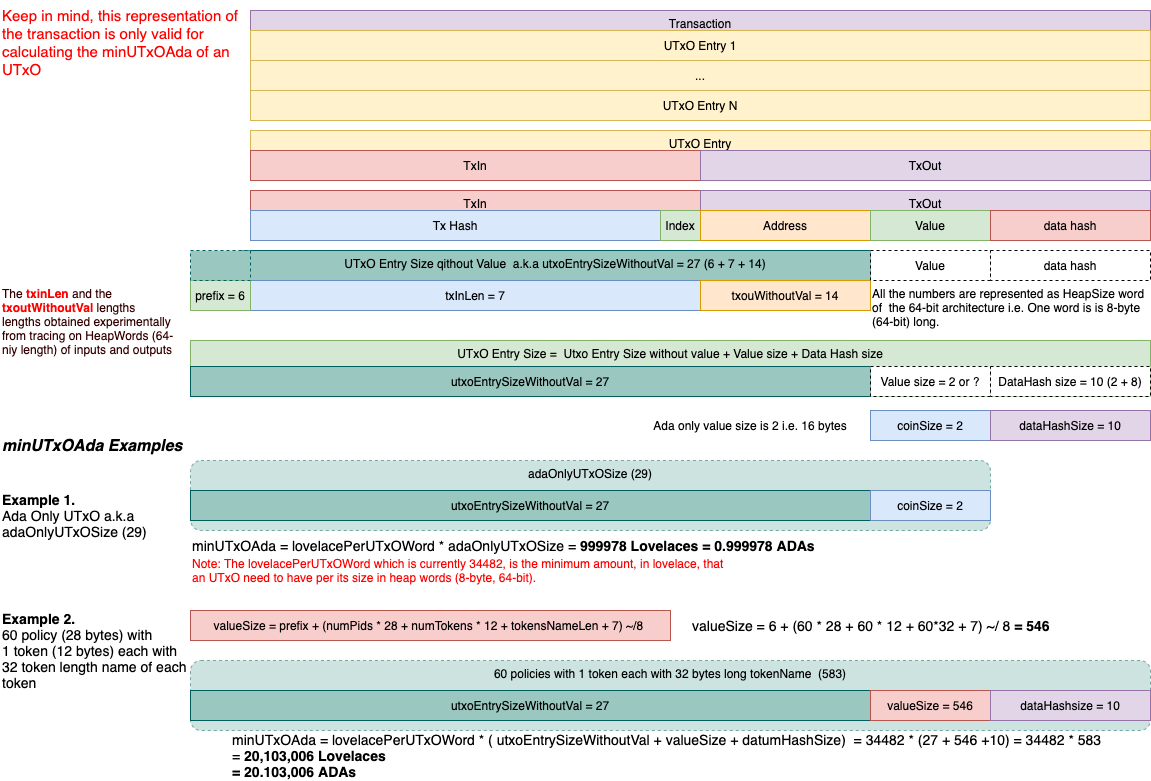

The diagram above was exported from draw.io. Its source (the exported page's mxGraphModel, read from the mxfile embedded in the PNG):
<mxGraphModel dx="1398" dy="939" grid="1" gridSize="10" guides="1" tooltips="1" connect="1" arrows="1" fold="1" page="1" pageScale="1" pageWidth="1169" pageHeight="827" math="0" shadow="0">
  <root>
    <mxCell id="0" />
    <mxCell id="1" parent="0" />
    <mxCell id="LOttIvkN2JS158aLjb4N-37" value="60 policies with 1 token each with 32 bytes long tokenName&amp;nbsp; (583)" style="rounded=1;whiteSpace=wrap;html=1;align=center;verticalAlign=top;fillColor=#9AC7BF;strokeColor=#005E5E;opacity=50;dashed=1;" vertex="1" parent="1">
      <mxGeometry x="200" y="690" width="960" height="70" as="geometry" />
    </mxCell>
    <mxCell id="LOttIvkN2JS158aLjb4N-36" value="adaOnlyUTxOSize (29)" style="rounded=1;whiteSpace=wrap;html=1;align=center;verticalAlign=top;fillColor=#9AC7BF;strokeColor=#005E5E;opacity=50;dashed=1;" vertex="1" parent="1">
      <mxGeometry x="200" y="490" width="800" height="70" as="geometry" />
    </mxCell>
    <mxCell id="LOttIvkN2JS158aLjb4N-19" value="UTxO Entry Size =&amp;nbsp; Utxo Entry Size without value + Value size + Data Hash size" style="rounded=0;whiteSpace=wrap;html=1;align=center;verticalAlign=top;fillColor=#d5e8d4;strokeColor=#82b366;" vertex="1" parent="1">
      <mxGeometry x="200" y="370" width="960" height="56" as="geometry" />
    </mxCell>
    <mxCell id="LOttIvkN2JS158aLjb4N-4" value="UTxO Entry" style="rounded=0;whiteSpace=wrap;html=1;fillColor=#fff2cc;strokeColor=#d6b656;align=center;verticalAlign=top;" vertex="1" parent="1">
      <mxGeometry x="260" y="160" width="900" height="50" as="geometry" />
    </mxCell>
    <mxCell id="E5Sh7wMF44b9aMNugCZv-3" value="Transaction" style="rounded=0;whiteSpace=wrap;html=1;fillColor=#e1d5e7;strokeColor=#9673a6;align=center;verticalAlign=top;" parent="1" vertex="1">
      <mxGeometry x="260" y="40" width="900" height="110" as="geometry" />
    </mxCell>
    <mxCell id="E5Sh7wMF44b9aMNugCZv-5" value="UTxO Entry 1" style="rounded=0;whiteSpace=wrap;html=1;fillColor=#fff2cc;strokeColor=#d6b656;align=center;" parent="1" vertex="1">
      <mxGeometry x="260" y="60" width="900" height="30" as="geometry" />
    </mxCell>
    <mxCell id="E5Sh7wMF44b9aMNugCZv-4" value="TxIn" style="rounded=0;whiteSpace=wrap;html=1;fillColor=#f8cecc;strokeColor=#b85450;align=center;" parent="1" vertex="1">
      <mxGeometry x="260" y="180" width="450" height="30" as="geometry" />
    </mxCell>
    <mxCell id="E5Sh7wMF44b9aMNugCZv-8" value="valueSize = prefix + (numPids * 28 + numTokens * 12 + tokensNameLen + 7) ~/8&amp;nbsp;" style="rounded=0;whiteSpace=wrap;html=1;fillColor=#f8cecc;strokeColor=#b85450;align=center;" parent="1" vertex="1">
      <mxGeometry x="200" y="640" width="480" height="30" as="geometry" />
    </mxCell>
    <mxCell id="E5Sh7wMF44b9aMNugCZv-14" value="coinSize = 2" style="rounded=0;whiteSpace=wrap;html=1;fillColor=#dae8fc;strokeColor=#6c8ebf;align=center;" parent="1" vertex="1">
      <mxGeometry x="880" y="440" width="120" height="30" as="geometry" />
    </mxCell>
    <mxCell id="E5Sh7wMF44b9aMNugCZv-15" value="dataHashSize = 10" style="rounded=0;whiteSpace=wrap;html=1;fillColor=#e1d5e7;strokeColor=#9673a6;align=center;" parent="1" vertex="1">
      <mxGeometry x="1000" y="440" width="160" height="30" as="geometry" />
    </mxCell>
    <mxCell id="E5Sh7wMF44b9aMNugCZv-16" value="Example 1. &lt;br&gt;&lt;span style=&quot;font-weight: normal&quot;&gt;Ada Only UTxO a.k.a adaOnlyUTxOSize (29)&lt;/span&gt;" style="text;whiteSpace=wrap;html=1;fontSize=14;fontStyle=1" parent="1" vertex="1">
      <mxGeometry x="10" y="515" width="190" height="85" as="geometry" />
    </mxCell>
    <mxCell id="E5Sh7wMF44b9aMNugCZv-19" value="All the numbers are represented as HeapSize word of&amp;nbsp; the 64-bit architecture i.e. One word is is 8-byte (64-bit) long." style="text;whiteSpace=wrap;html=1;" parent="1" vertex="1">
      <mxGeometry x="880" y="310" width="280" height="54" as="geometry" />
    </mxCell>
    <mxCell id="LOttIvkN2JS158aLjb4N-1" value="TxOut" style="rounded=0;whiteSpace=wrap;html=1;fillColor=#e1d5e7;strokeColor=#9673a6;align=center;" vertex="1" parent="1">
      <mxGeometry x="710" y="180" width="450" height="30" as="geometry" />
    </mxCell>
    <mxCell id="LOttIvkN2JS158aLjb4N-2" value="..." style="rounded=0;whiteSpace=wrap;html=1;fillColor=#fff2cc;strokeColor=#d6b656;align=center;" vertex="1" parent="1">
      <mxGeometry x="260" y="90" width="900" height="30" as="geometry" />
    </mxCell>
    <mxCell id="LOttIvkN2JS158aLjb4N-3" value="UTxO Entry N" style="rounded=0;whiteSpace=wrap;html=1;fillColor=#fff2cc;strokeColor=#d6b656;align=center;" vertex="1" parent="1">
      <mxGeometry x="260" y="120" width="900" height="30" as="geometry" />
    </mxCell>
    <mxCell id="LOttIvkN2JS158aLjb4N-5" value="TxIn" style="rounded=0;whiteSpace=wrap;html=1;fillColor=#f8cecc;strokeColor=#b85450;align=center;verticalAlign=top;" vertex="1" parent="1">
      <mxGeometry x="260" y="220" width="450" height="50" as="geometry" />
    </mxCell>
    <mxCell id="E5Sh7wMF44b9aMNugCZv-1" value="Tx Hash" style="rounded=0;whiteSpace=wrap;html=1;fillColor=#dae8fc;strokeColor=#6c8ebf;align=center;" parent="1" vertex="1">
      <mxGeometry x="260" y="240" width="410" height="30" as="geometry" />
    </mxCell>
    <mxCell id="E5Sh7wMF44b9aMNugCZv-2" value="Index" style="rounded=0;whiteSpace=wrap;html=1;fillColor=#d5e8d4;strokeColor=#82b366;align=center;" parent="1" vertex="1">
      <mxGeometry x="670" y="240" width="40" height="30" as="geometry" />
    </mxCell>
    <mxCell id="LOttIvkN2JS158aLjb4N-6" value="TxOut" style="rounded=0;whiteSpace=wrap;html=1;fillColor=#e1d5e7;strokeColor=#9673a6;align=center;verticalAlign=top;" vertex="1" parent="1">
      <mxGeometry x="710" y="220" width="450" height="50" as="geometry" />
    </mxCell>
    <mxCell id="LOttIvkN2JS158aLjb4N-7" value="Address" style="rounded=0;whiteSpace=wrap;html=1;fillColor=#ffe6cc;strokeColor=#d79b00;align=center;" vertex="1" parent="1">
      <mxGeometry x="710" y="240" width="170" height="30" as="geometry" />
    </mxCell>
    <mxCell id="LOttIvkN2JS158aLjb4N-8" value="Value" style="rounded=0;whiteSpace=wrap;html=1;fillColor=#d5e8d4;strokeColor=#82b366;align=center;" vertex="1" parent="1">
      <mxGeometry x="880" y="240" width="120" height="30" as="geometry" />
    </mxCell>
    <mxCell id="LOttIvkN2JS158aLjb4N-9" value="data hash" style="rounded=0;whiteSpace=wrap;html=1;fillColor=#f8cecc;strokeColor=#b85450;align=center;" vertex="1" parent="1">
      <mxGeometry x="1000" y="240" width="160" height="30" as="geometry" />
    </mxCell>
    <mxCell id="LOttIvkN2JS158aLjb4N-10" value="UTxO Entry Size qithout Value&amp;nbsp; a.k.a utxoEntrySizeWithoutVal = 27 (6 + 7 + 14)" style="rounded=0;whiteSpace=wrap;html=1;align=center;verticalAlign=top;fillColor=#9AC7BF;strokeColor=#005E5E;" vertex="1" parent="1">
      <mxGeometry x="250" y="280" width="630" height="60" as="geometry" />
    </mxCell>
    <mxCell id="LOttIvkN2JS158aLjb4N-11" value="txInLen = 7" style="rounded=0;whiteSpace=wrap;html=1;fillColor=#dae8fc;strokeColor=#6c8ebf;align=center;" vertex="1" parent="1">
      <mxGeometry x="260" y="310" width="450" height="30" as="geometry" />
    </mxCell>
    <mxCell id="LOttIvkN2JS158aLjb4N-12" value="prefix = 6" style="rounded=0;whiteSpace=wrap;html=1;fillColor=#d5e8d4;strokeColor=#82b366;align=center;" vertex="1" parent="1">
      <mxGeometry x="200" y="310" width="60" height="30" as="geometry" />
    </mxCell>
    <mxCell id="LOttIvkN2JS158aLjb4N-13" value="txouWithoutVal = 14" style="rounded=0;whiteSpace=wrap;html=1;fillColor=#ffe6cc;strokeColor=#d79b00;align=center;" vertex="1" parent="1">
      <mxGeometry x="710" y="310" width="170" height="30" as="geometry" />
    </mxCell>
    <mxCell id="LOttIvkN2JS158aLjb4N-14" value="utxoEntrySizeWithoutVal = 27" style="rounded=0;whiteSpace=wrap;html=1;align=center;verticalAlign=middle;fillColor=#9AC7BF;strokeColor=#005E5E;" vertex="1" parent="1">
      <mxGeometry x="200" y="396" width="680" height="30" as="geometry" />
    </mxCell>
    <mxCell id="LOttIvkN2JS158aLjb4N-15" value="Value" style="rounded=0;whiteSpace=wrap;html=1;align=center;dashed=1;" vertex="1" parent="1">
      <mxGeometry x="880" y="280" width="120" height="30" as="geometry" />
    </mxCell>
    <mxCell id="LOttIvkN2JS158aLjb4N-16" value="data hash" style="rounded=0;whiteSpace=wrap;html=1;align=center;dashed=1;" vertex="1" parent="1">
      <mxGeometry x="1000" y="280" width="160" height="30" as="geometry" />
    </mxCell>
    <mxCell id="LOttIvkN2JS158aLjb4N-17" value="Value size = 2 or ?" style="rounded=0;whiteSpace=wrap;html=1;align=center;dashed=1;" vertex="1" parent="1">
      <mxGeometry x="880" y="396" width="120" height="30" as="geometry" />
    </mxCell>
    <mxCell id="LOttIvkN2JS158aLjb4N-18" value="DataHash size = 10 (2 + 8)" style="rounded=0;whiteSpace=wrap;html=1;align=center;dashed=1;" vertex="1" parent="1">
      <mxGeometry x="1000" y="396" width="160" height="30" as="geometry" />
    </mxCell>
    <mxCell id="LOttIvkN2JS158aLjb4N-20" value="&lt;b style=&quot;font-size: 14px&quot;&gt;Example 2.&lt;/b&gt;&lt;br style=&quot;font-size: 14px&quot;&gt;60 policy (28 bytes) with&lt;br style=&quot;font-size: 14px&quot;&gt;&lt;div style=&quot;font-size: 14px&quot;&gt;&lt;span style=&quot;font-size: 14px&quot;&gt;1 token (12 bytes) each with&amp;nbsp;&lt;/span&gt;&lt;/div&gt;&lt;div style=&quot;font-size: 14px&quot;&gt;&lt;span style=&quot;font-size: 14px&quot;&gt;32 token length name of each token&lt;/span&gt;&lt;/div&gt;" style="text;html=1;strokeColor=none;fillColor=none;align=left;verticalAlign=middle;whiteSpace=wrap;rounded=0;dashed=1;fontSize=14;" vertex="1" parent="1">
      <mxGeometry x="10" y="630" width="190" height="100" as="geometry" />
    </mxCell>
    <mxCell id="LOttIvkN2JS158aLjb4N-21" value="" style="rounded=0;whiteSpace=wrap;html=1;align=center;verticalAlign=top;fillColor=#9AC7BF;strokeColor=#005E5E;dashed=1;" vertex="1" parent="1">
      <mxGeometry x="200" y="280" width="60" height="30" as="geometry" />
    </mxCell>
    <mxCell id="LOttIvkN2JS158aLjb4N-24" value="utxoEntrySizeWithoutVal = 27" style="rounded=0;whiteSpace=wrap;html=1;align=center;verticalAlign=middle;fillColor=#9AC7BF;strokeColor=#005E5E;" vertex="1" parent="1">
      <mxGeometry x="200" y="520" width="680" height="30" as="geometry" />
    </mxCell>
    <mxCell id="LOttIvkN2JS158aLjb4N-25" value="coinSize = 2" style="rounded=0;whiteSpace=wrap;html=1;fillColor=#dae8fc;strokeColor=#6c8ebf;align=center;" vertex="1" parent="1">
      <mxGeometry x="880" y="520" width="120" height="30" as="geometry" />
    </mxCell>
    <mxCell id="LOttIvkN2JS158aLjb4N-26" value="utxoEntrySizeWithoutVal = 27" style="rounded=0;whiteSpace=wrap;html=1;align=center;verticalAlign=middle;fillColor=#9AC7BF;strokeColor=#005E5E;" vertex="1" parent="1">
      <mxGeometry x="200" y="720" width="680" height="30" as="geometry" />
    </mxCell>
    <mxCell id="LOttIvkN2JS158aLjb4N-27" value="valueSize = 546" style="rounded=0;whiteSpace=wrap;html=1;fillColor=#f8cecc;strokeColor=#b85450;align=center;" vertex="1" parent="1">
      <mxGeometry x="880" y="720" width="120" height="30" as="geometry" />
    </mxCell>
    <mxCell id="LOttIvkN2JS158aLjb4N-28" value="dataHashsize = 10" style="rounded=0;whiteSpace=wrap;html=1;fillColor=#e1d5e7;strokeColor=#9673a6;align=center;" vertex="1" parent="1">
      <mxGeometry x="1000" y="720" width="160" height="30" as="geometry" />
    </mxCell>
    <mxCell id="LOttIvkN2JS158aLjb4N-29" value="minUTxOAda Examples" style="text;whiteSpace=wrap;html=1;fontSize=16;fontStyle=3" vertex="1" parent="1">
      <mxGeometry x="10" y="460" width="220" height="30" as="geometry" />
    </mxCell>
    <mxCell id="LOttIvkN2JS158aLjb4N-30" value="&lt;span style=&quot;font-weight: normal&quot;&gt;minUTxOAda =&amp;nbsp;lovelacePerUTxOWord * adaOnlyUTxOSize&lt;/span&gt;&lt;span style=&quot;font-size: 14px&quot;&gt;&lt;span style=&quot;font-weight: normal&quot;&gt;&amp;nbsp;=&lt;/span&gt; 999978 Lovelaces = 0.999978 ADAs&lt;/span&gt;" style="text;whiteSpace=wrap;html=1;verticalAlign=middle;align=left;fontSize=14;fontStyle=1" vertex="1" parent="1">
      <mxGeometry x="200" y="560" width="760" height="30" as="geometry" />
    </mxCell>
    <mxCell id="LOttIvkN2JS158aLjb4N-33" value="&lt;span style=&quot;font-weight: normal&quot;&gt;minUTxOAda =&amp;nbsp;lovelacePerUTxOWord * ( utxoEntrySizeWithoutVal + valueSize + datumHashSize)&amp;nbsp; = 34482 * (27 + 546 +10) = 34482 * 583&lt;br&gt;= &lt;/span&gt;20,103,006 Lovelaces &lt;br&gt;= 20.103,006 ADAs&amp;nbsp;" style="text;whiteSpace=wrap;html=1;verticalAlign=middle;align=left;fontSize=14;fontStyle=1" vertex="1" parent="1">
      <mxGeometry x="240" y="760" width="920" height="50" as="geometry" />
    </mxCell>
    <mxCell id="LOttIvkN2JS158aLjb4N-34" value="&lt;span style=&quot;font-weight: normal&quot;&gt;valueSize =&amp;nbsp;6 + (60 * 28 + 60 * 12 + 60*32 + 7) ~/ 8&lt;/span&gt;&amp;nbsp;&lt;span style=&quot;font-size: 14px&quot;&gt;= 546&lt;/span&gt;" style="text;whiteSpace=wrap;html=1;verticalAlign=middle;align=left;fontSize=14;fontStyle=1" vertex="1" parent="1">
      <mxGeometry x="700" y="640" width="450" height="30" as="geometry" />
    </mxCell>
    <mxCell id="LOttIvkN2JS158aLjb4N-38" value="Keep in mind, this representation of the transaction is only valid for calculating the minUTxOAda of an UTxO" style="text;html=1;strokeColor=none;fillColor=none;align=left;verticalAlign=top;whiteSpace=wrap;rounded=0;dashed=1;fontSize=15;fontColor=#FF0000;opacity=50;" vertex="1" parent="1">
      <mxGeometry x="10" y="30" width="240" height="170" as="geometry" />
    </mxCell>
    <mxCell id="LOttIvkN2JS158aLjb4N-39" value="Ada only value size is 2 i.e. 16 bytes" style="text;html=1;strokeColor=none;fillColor=none;align=center;verticalAlign=middle;whiteSpace=wrap;rounded=0;dashed=1;fontSize=12;opacity=50;" vertex="1" parent="1">
      <mxGeometry x="650" y="440" width="220" height="30" as="geometry" />
    </mxCell>
    <mxCell id="LOttIvkN2JS158aLjb4N-40" value="Note: The lovelacePerUTxOWord which is currently 34482, is the minimum amount, in lovelace, that&amp;nbsp;&lt;br&gt;an UTxO need to have per its size in heap words (8-byte, 64-bit)." style="text;whiteSpace=wrap;html=1;fontSize=12;fontColor=#FF0000;" vertex="1" parent="1">
      <mxGeometry x="200" y="580" width="550" height="50" as="geometry" />
    </mxCell>
    <mxCell id="LOttIvkN2JS158aLjb4N-41" value="&lt;font color=&quot;#330000&quot;&gt;The &lt;/font&gt;&lt;b&gt;txinLen&lt;/b&gt;&lt;font color=&quot;#330000&quot;&gt; and the &lt;/font&gt;&lt;b&gt;txoutWithoutVal&lt;/b&gt;&lt;font color=&quot;#330000&quot;&gt; lengths&lt;/font&gt;&lt;br&gt;&lt;font color=&quot;#330000&quot;&gt;lengths obtained experimentally from tracing on HeapWords (64-niy length) of inputs and outputs&lt;/font&gt;&lt;br&gt;" style="text;html=1;strokeColor=none;fillColor=none;align=left;verticalAlign=top;whiteSpace=wrap;rounded=0;dashed=1;fontSize=12;fontColor=#FF0000;opacity=50;" vertex="1" parent="1">
      <mxGeometry x="10" y="310" width="180" height="100" as="geometry" />
    </mxCell>
  </root>
</mxGraphModel>